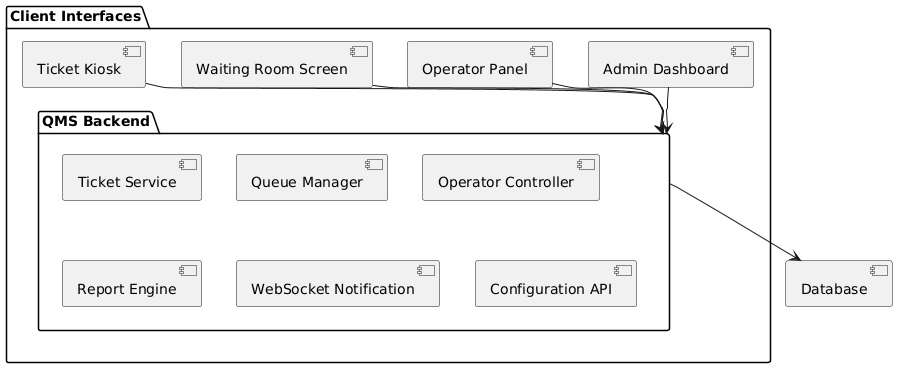

The diagram above was rendered by PlantUML. Its source (embedded in the PNG):
@startuml
package "Client Interfaces" {
    [Ticket Kiosk] --> [QMS Backend]
    [Waiting Room Screen] --> [QMS Backend]
    [Operator Panel] --> [QMS Backend]
    [Admin Dashboard] --> [QMS Backend]
}

package "QMS Backend" {
    [Ticket Service]
    [Queue Manager]
    [Operator Controller]
    [Report Engine]
    [WebSocket Notification]
    [Configuration API]
}

[QMS Backend] --> [Database]
@enduml